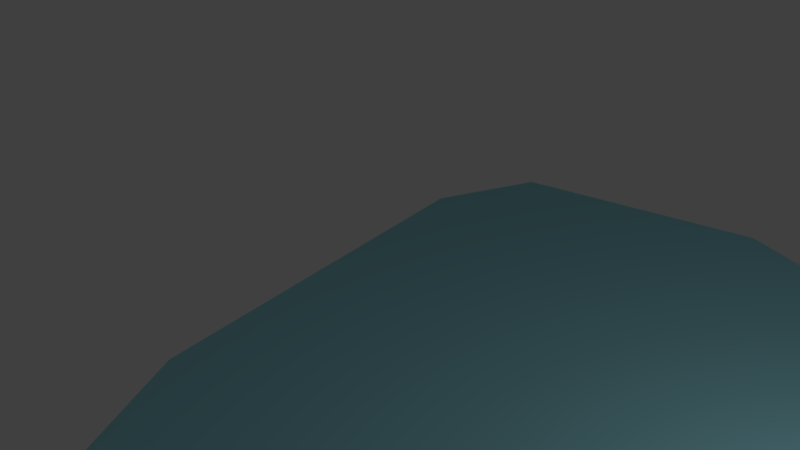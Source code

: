# Source: iceberg.blend  (saved by Blender 2.77.0; exported with 4.5.12 LTS)
import bpy
from mathutils import Matrix  # noqa: F401  (used for matrix-valued properties, if any)

bpy.ops.wm.read_factory_settings(use_empty=True)
scene = bpy.context.scene
scene.name = 'Scene'

# ---- collections
col_collection_1 = bpy.data.collections.new('Collection 1'); scene.collection.children.link(col_collection_1)

# ---- materials (node trees are filled in below, after node groups)
mat_iceberg = bpy.data.materials.new('iceberg')
mat_iceberg.alpha_threshold = 0.0
mat_iceberg.use_transparent_shadow = False
mat_iceberg.diffuse_color = (0.319, 0.7105, 0.8, 1.0)
mat_iceberg.roughness = 0.5
mat_iceberg.specular_intensity = 0.63

# ---- material node trees

# ---- world
world_world = bpy.data.worlds.new('World'); scene.world = world_world
world_world.color = (0.05088, 0.05088, 0.05088)
world_world.use_sun_shadow = False
world_world.sun_shadow_jitter_overblur = 0.0
world_world.cycles.sampling_method = 'MANUAL'

# ---- cameras
cam_camera = bpy.data.cameras.new('Camera')
cam_camera.clip_end = 100.0
cam_camera.lens = 35.0
cam_camera.sensor_width = 32.0
cam_camera.sensor_height = 18.0
cam_camera.ortho_scale = 7.314
cam_camera.dof.focus_distance = 0.0
cam_camera.dof.aperture_fstop = 128.0

# ---- lights
light_lamp = bpy.data.lights.new('Lamp', 'POINT')
light_lamp.transmission_factor = 0.0
light_lamp.cutoff_distance = 30.0
light_lamp.energy = 100.0
light_lamp.shadow_buffer_clip_start = 1.001
light_lamp.shadow_soft_size = 0.1
light_lamp.shadow_maximum_resolution = 0.006
light_lamp.use_absolute_resolution = True

# ---- meshes
me_plane = bpy.data.meshes.new('Plane')
me_plane.from_pydata([(2.178, -8.024, 1.516), (-3.828, -4.248, 1.516), (5.856, -3.776, 1.516), (-6.886, 5.702, 1.516), (-5.496, -1.601, 1.516), (-0.9075, 7.596, 1.516), (-5.958, 7.596, 1.516), (3.596, 5.207, 1.516), (2.178, -8.024, 1.752), (-3.828, -4.248, 1.752), (5.856, -3.776, 1.752), (-6.886, 5.702, 1.752), (-5.496, -1.601, 1.752), (-0.9075, 7.596, 1.752), (-5.958, 7.596, 1.752), (3.596, 5.207, 1.752), (5.525, -7.781, 1.542), (5.525, -7.781, 1.778)], [], [(4, 3, 6, 5, 7, 2, 16, 0, 1), (12, 9, 8, 17, 10, 15, 13, 14, 11), (2, 7, 15, 10), (6, 3, 11, 14), (3, 4, 12, 11), (1, 0, 8, 9), (7, 5, 13, 15), (16, 2, 10, 17), (5, 6, 14, 13), (4, 1, 9, 12), (0, 16, 17, 8)])
me_plane.materials.append(mat_iceberg)
me_plane.use_remesh_preserve_volume = False
me_plane.use_remesh_preserve_attributes = False
me_plane.use_mirror_vertex_groups = False
me_plane.update()

# ---- objects
ob_plane = bpy.data.objects.new('Plane', me_plane)
ob_lamp = bpy.data.objects.new('Lamp', light_lamp)
ob_camera = bpy.data.objects.new('Camera', cam_camera)

# ---- transforms, parenting, visibility, modifiers, constraints
ob_plane.location = (0.0, 0.0, 0.0)
ob_plane.lineart.crease_threshold = 0.0
_m = ob_plane.modifiers.new('Collision', 'COLLISION')
ob_lamp.location = (4.076, 1.005, 5.904)
ob_lamp.rotation_euler = (0.6503, 0.05522, 1.866)
ob_lamp.lock_rotations_4d = False
ob_lamp.empty_display_type = 'ARROWS'
ob_lamp.color = (0.0, 0.0, 0.0, 0.0)
ob_lamp.lineart.crease_threshold = 0.0
ob_camera.location = (5.587, -6.508, 8.433)
ob_camera.rotation_euler = (1.177, 0.07417, 0.8178)
ob_camera.lock_rotations_4d = False
ob_camera.empty_display_type = 'ARROWS'
ob_camera.color = (0.0, 0.0, 0.0, 0.0)
ob_camera.display_type = 'WIRE'
ob_camera.lineart.crease_threshold = 0.0

# ---- collection membership
col_collection_1.objects.link(ob_plane)
col_collection_1.objects.link(ob_lamp)
col_collection_1.objects.link(ob_camera)

# ---- scene / render settings (as saved in the file)
scene.camera = ob_camera
scene.frame_start = 1; scene.frame_end = 250; scene.frame_set(7)
scene.render.engine = 'BLENDER_EEVEE_NEXT'
scene.render.resolution_percentage = 50
scene.render.dither_intensity = 0.0
scene.cycles.use_denoising = False
scene.cycles.samples = 128
scene.cycles.sampling_pattern = 'TABULATED_SOBOL'
scene.cycles.light_sampling_threshold = 0.0
scene.cycles.use_adaptive_sampling = False
scene.cycles.use_light_tree = False
scene.cycles.blur_glossy = 0.0
scene.cycles.sample_clamp_indirect = 0.0
scene.view_settings.view_transform = 'Standard'
bpy.context.view_layer.update()
